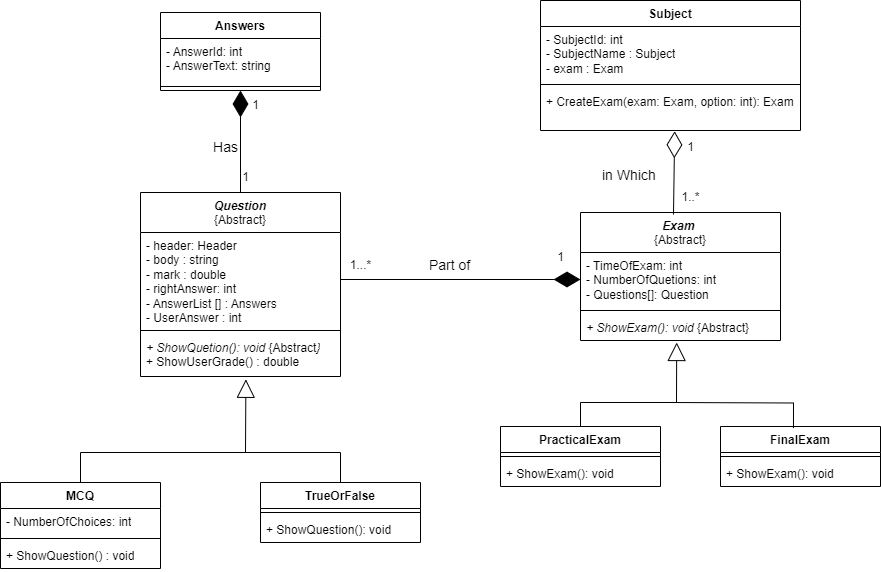

The diagram above was exported from draw.io. Its source (the exported page's mxGraphModel, read from the mxfile embedded in the PNG):
<mxGraphModel dx="1877" dy="1734" grid="1" gridSize="10" guides="1" tooltips="1" connect="1" arrows="1" fold="1" page="1" pageScale="1" pageWidth="827" pageHeight="1169" math="0" shadow="0">
  <root>
    <mxCell id="WIyWlLk6GJQsqaUBKTNV-0" />
    <mxCell id="WIyWlLk6GJQsqaUBKTNV-1" parent="WIyWlLk6GJQsqaUBKTNV-0" />
    <mxCell id="EFvIQBHuBAjncN-Wjw9L-4" value="&lt;i&gt;Question&lt;/i&gt;&lt;div&gt;&lt;span style=&quot;font-weight: normal;&quot;&gt;{Abstract}&lt;/span&gt;&lt;/div&gt;" style="swimlane;fontStyle=1;align=center;verticalAlign=top;childLayout=stackLayout;horizontal=1;startSize=40;horizontalStack=0;resizeParent=1;resizeParentMax=0;resizeLast=0;collapsible=1;marginBottom=0;whiteSpace=wrap;html=1;" parent="WIyWlLk6GJQsqaUBKTNV-1" vertex="1">
      <mxGeometry x="70" y="70" width="200" height="184" as="geometry" />
    </mxCell>
    <mxCell id="EFvIQBHuBAjncN-Wjw9L-5" value="- header: Header&lt;div&gt;- body : string&lt;/div&gt;&lt;div&gt;- mark : double&lt;/div&gt;&lt;div&gt;- rightAnswer: int&lt;/div&gt;&lt;div&gt;- AnswerList [] : Answers&lt;/div&gt;&lt;div&gt;- UserAnswer : int&lt;br&gt;&lt;div&gt;&lt;br&gt;&lt;/div&gt;&lt;/div&gt;" style="text;strokeColor=none;fillColor=none;align=left;verticalAlign=top;spacingLeft=4;spacingRight=4;overflow=hidden;rotatable=0;points=[[0,0.5],[1,0.5]];portConstraint=eastwest;whiteSpace=wrap;html=1;" parent="EFvIQBHuBAjncN-Wjw9L-4" vertex="1">
      <mxGeometry y="40" width="200" height="94" as="geometry" />
    </mxCell>
    <mxCell id="EFvIQBHuBAjncN-Wjw9L-6" value="" style="line;strokeWidth=1;fillColor=none;align=left;verticalAlign=middle;spacingTop=-1;spacingLeft=3;spacingRight=3;rotatable=0;labelPosition=right;points=[];portConstraint=eastwest;strokeColor=inherit;" parent="EFvIQBHuBAjncN-Wjw9L-4" vertex="1">
      <mxGeometry y="134" width="200" height="8" as="geometry" />
    </mxCell>
    <mxCell id="EFvIQBHuBAjncN-Wjw9L-7" value="&lt;i&gt;+ ShowQuetion(): void &lt;/i&gt;{Abstract&lt;i&gt;}&lt;/i&gt;&lt;div&gt;+ ShowUserGrade() : double&lt;/div&gt;" style="text;strokeColor=none;fillColor=none;align=left;verticalAlign=top;spacingLeft=4;spacingRight=4;overflow=hidden;rotatable=0;points=[[0,0.5],[1,0.5]];portConstraint=eastwest;whiteSpace=wrap;html=1;" parent="EFvIQBHuBAjncN-Wjw9L-4" vertex="1">
      <mxGeometry y="142" width="200" height="42" as="geometry" />
    </mxCell>
    <mxCell id="EFvIQBHuBAjncN-Wjw9L-9" value="MCQ" style="swimlane;fontStyle=1;align=center;verticalAlign=top;childLayout=stackLayout;horizontal=1;startSize=26;horizontalStack=0;resizeParent=1;resizeParentMax=0;resizeLast=0;collapsible=1;marginBottom=0;whiteSpace=wrap;html=1;" parent="WIyWlLk6GJQsqaUBKTNV-1" vertex="1">
      <mxGeometry x="-70" y="360" width="160" height="86" as="geometry" />
    </mxCell>
    <mxCell id="EFvIQBHuBAjncN-Wjw9L-10" value="- NumberOfChoices: int" style="text;strokeColor=none;fillColor=none;align=left;verticalAlign=top;spacingLeft=4;spacingRight=4;overflow=hidden;rotatable=0;points=[[0,0.5],[1,0.5]];portConstraint=eastwest;whiteSpace=wrap;html=1;" parent="EFvIQBHuBAjncN-Wjw9L-9" vertex="1">
      <mxGeometry y="26" width="160" height="26" as="geometry" />
    </mxCell>
    <mxCell id="EFvIQBHuBAjncN-Wjw9L-11" value="" style="line;strokeWidth=1;fillColor=none;align=left;verticalAlign=middle;spacingTop=-1;spacingLeft=3;spacingRight=3;rotatable=0;labelPosition=right;points=[];portConstraint=eastwest;strokeColor=inherit;" parent="EFvIQBHuBAjncN-Wjw9L-9" vertex="1">
      <mxGeometry y="52" width="160" height="8" as="geometry" />
    </mxCell>
    <mxCell id="EFvIQBHuBAjncN-Wjw9L-12" value="+ ShowQuestion() : void" style="text;strokeColor=none;fillColor=none;align=left;verticalAlign=top;spacingLeft=4;spacingRight=4;overflow=hidden;rotatable=0;points=[[0,0.5],[1,0.5]];portConstraint=eastwest;whiteSpace=wrap;html=1;" parent="EFvIQBHuBAjncN-Wjw9L-9" vertex="1">
      <mxGeometry y="60" width="160" height="26" as="geometry" />
    </mxCell>
    <mxCell id="EFvIQBHuBAjncN-Wjw9L-13" value="TrueOrFalse" style="swimlane;fontStyle=1;align=center;verticalAlign=top;childLayout=stackLayout;horizontal=1;startSize=26;horizontalStack=0;resizeParent=1;resizeParentMax=0;resizeLast=0;collapsible=1;marginBottom=0;whiteSpace=wrap;html=1;" parent="WIyWlLk6GJQsqaUBKTNV-1" vertex="1">
      <mxGeometry x="190" y="360" width="160" height="60" as="geometry">
        <mxRectangle x="190" y="360" width="110" height="30" as="alternateBounds" />
      </mxGeometry>
    </mxCell>
    <mxCell id="EFvIQBHuBAjncN-Wjw9L-15" value="" style="line;strokeWidth=1;fillColor=none;align=left;verticalAlign=middle;spacingTop=-1;spacingLeft=3;spacingRight=3;rotatable=0;labelPosition=right;points=[];portConstraint=eastwest;strokeColor=inherit;" parent="EFvIQBHuBAjncN-Wjw9L-13" vertex="1">
      <mxGeometry y="26" width="160" height="8" as="geometry" />
    </mxCell>
    <mxCell id="EFvIQBHuBAjncN-Wjw9L-16" value="+ ShowQuestion(): void" style="text;strokeColor=none;fillColor=none;align=left;verticalAlign=top;spacingLeft=4;spacingRight=4;overflow=hidden;rotatable=0;points=[[0,0.5],[1,0.5]];portConstraint=eastwest;whiteSpace=wrap;html=1;" parent="EFvIQBHuBAjncN-Wjw9L-13" vertex="1">
      <mxGeometry y="34" width="160" height="26" as="geometry" />
    </mxCell>
    <mxCell id="EFvIQBHuBAjncN-Wjw9L-17" value="&lt;i&gt;Exam&amp;nbsp;&lt;/i&gt;&lt;div&gt;&lt;span style=&quot;font-weight: normal;&quot;&gt;{Abstract}&lt;/span&gt;&lt;/div&gt;" style="swimlane;fontStyle=1;align=center;verticalAlign=top;childLayout=stackLayout;horizontal=1;startSize=40;horizontalStack=0;resizeParent=1;resizeParentMax=0;resizeLast=0;collapsible=1;marginBottom=0;whiteSpace=wrap;html=1;" parent="WIyWlLk6GJQsqaUBKTNV-1" vertex="1">
      <mxGeometry x="510" y="90" width="200" height="128" as="geometry" />
    </mxCell>
    <mxCell id="EFvIQBHuBAjncN-Wjw9L-18" value="- TimeOfExam: int&lt;div&gt;- NumberOfQuetions: int&lt;/div&gt;&lt;div&gt;- Questions[]: Question&lt;/div&gt;" style="text;strokeColor=none;fillColor=none;align=left;verticalAlign=top;spacingLeft=4;spacingRight=4;overflow=hidden;rotatable=0;points=[[0,0.5],[1,0.5]];portConstraint=eastwest;whiteSpace=wrap;html=1;" parent="EFvIQBHuBAjncN-Wjw9L-17" vertex="1">
      <mxGeometry y="40" width="200" height="54" as="geometry" />
    </mxCell>
    <mxCell id="EFvIQBHuBAjncN-Wjw9L-19" value="" style="line;strokeWidth=1;fillColor=none;align=left;verticalAlign=middle;spacingTop=-1;spacingLeft=3;spacingRight=3;rotatable=0;labelPosition=right;points=[];portConstraint=eastwest;strokeColor=inherit;" parent="EFvIQBHuBAjncN-Wjw9L-17" vertex="1">
      <mxGeometry y="94" width="200" height="8" as="geometry" />
    </mxCell>
    <mxCell id="EFvIQBHuBAjncN-Wjw9L-20" value="&lt;i&gt;+ ShowExam(): void &lt;/i&gt;{Abstract}" style="text;strokeColor=none;fillColor=none;align=left;verticalAlign=top;spacingLeft=4;spacingRight=4;overflow=hidden;rotatable=0;points=[[0,0.5],[1,0.5]];portConstraint=eastwest;whiteSpace=wrap;html=1;" parent="EFvIQBHuBAjncN-Wjw9L-17" vertex="1">
      <mxGeometry y="102" width="200" height="26" as="geometry" />
    </mxCell>
    <mxCell id="EFvIQBHuBAjncN-Wjw9L-21" value="PracticalExam" style="swimlane;fontStyle=1;align=center;verticalAlign=top;childLayout=stackLayout;horizontal=1;startSize=26;horizontalStack=0;resizeParent=1;resizeParentMax=0;resizeLast=0;collapsible=1;marginBottom=0;whiteSpace=wrap;html=1;" parent="WIyWlLk6GJQsqaUBKTNV-1" vertex="1">
      <mxGeometry x="430" y="304" width="160" height="60" as="geometry" />
    </mxCell>
    <mxCell id="EFvIQBHuBAjncN-Wjw9L-23" value="" style="line;strokeWidth=1;fillColor=none;align=left;verticalAlign=middle;spacingTop=-1;spacingLeft=3;spacingRight=3;rotatable=0;labelPosition=right;points=[];portConstraint=eastwest;strokeColor=inherit;" parent="EFvIQBHuBAjncN-Wjw9L-21" vertex="1">
      <mxGeometry y="26" width="160" height="8" as="geometry" />
    </mxCell>
    <mxCell id="EFvIQBHuBAjncN-Wjw9L-24" value="+ ShowExam(): void" style="text;strokeColor=none;fillColor=none;align=left;verticalAlign=top;spacingLeft=4;spacingRight=4;overflow=hidden;rotatable=0;points=[[0,0.5],[1,0.5]];portConstraint=eastwest;whiteSpace=wrap;html=1;" parent="EFvIQBHuBAjncN-Wjw9L-21" vertex="1">
      <mxGeometry y="34" width="160" height="26" as="geometry" />
    </mxCell>
    <mxCell id="EFvIQBHuBAjncN-Wjw9L-25" value="FinalExam" style="swimlane;fontStyle=1;align=center;verticalAlign=top;childLayout=stackLayout;horizontal=1;startSize=26;horizontalStack=0;resizeParent=1;resizeParentMax=0;resizeLast=0;collapsible=1;marginBottom=0;whiteSpace=wrap;html=1;" parent="WIyWlLk6GJQsqaUBKTNV-1" vertex="1">
      <mxGeometry x="650" y="304" width="160" height="60" as="geometry" />
    </mxCell>
    <mxCell id="EFvIQBHuBAjncN-Wjw9L-27" value="" style="line;strokeWidth=1;fillColor=none;align=left;verticalAlign=middle;spacingTop=-1;spacingLeft=3;spacingRight=3;rotatable=0;labelPosition=right;points=[];portConstraint=eastwest;strokeColor=inherit;" parent="EFvIQBHuBAjncN-Wjw9L-25" vertex="1">
      <mxGeometry y="26" width="160" height="8" as="geometry" />
    </mxCell>
    <mxCell id="EFvIQBHuBAjncN-Wjw9L-28" value="+ ShowExam(): void" style="text;strokeColor=none;fillColor=none;align=left;verticalAlign=top;spacingLeft=4;spacingRight=4;overflow=hidden;rotatable=0;points=[[0,0.5],[1,0.5]];portConstraint=eastwest;whiteSpace=wrap;html=1;" parent="EFvIQBHuBAjncN-Wjw9L-25" vertex="1">
      <mxGeometry y="34" width="160" height="26" as="geometry" />
    </mxCell>
    <mxCell id="EFvIQBHuBAjncN-Wjw9L-31" value="Subject" style="swimlane;fontStyle=1;align=center;verticalAlign=top;childLayout=stackLayout;horizontal=1;startSize=26;horizontalStack=0;resizeParent=1;resizeParentMax=0;resizeLast=0;collapsible=1;marginBottom=0;whiteSpace=wrap;html=1;" parent="WIyWlLk6GJQsqaUBKTNV-1" vertex="1">
      <mxGeometry x="470" y="-122" width="260" height="130" as="geometry" />
    </mxCell>
    <mxCell id="EFvIQBHuBAjncN-Wjw9L-32" value="- SubjectId: int&lt;div&gt;- SubjectName : Subject&lt;/div&gt;&lt;div&gt;- exam : Exam&lt;/div&gt;" style="text;strokeColor=none;fillColor=none;align=left;verticalAlign=top;spacingLeft=4;spacingRight=4;overflow=hidden;rotatable=0;points=[[0,0.5],[1,0.5]];portConstraint=eastwest;whiteSpace=wrap;html=1;" parent="EFvIQBHuBAjncN-Wjw9L-31" vertex="1">
      <mxGeometry y="26" width="260" height="54" as="geometry" />
    </mxCell>
    <mxCell id="EFvIQBHuBAjncN-Wjw9L-33" value="" style="line;strokeWidth=1;fillColor=none;align=left;verticalAlign=middle;spacingTop=-1;spacingLeft=3;spacingRight=3;rotatable=0;labelPosition=right;points=[];portConstraint=eastwest;strokeColor=inherit;" parent="EFvIQBHuBAjncN-Wjw9L-31" vertex="1">
      <mxGeometry y="80" width="260" height="8" as="geometry" />
    </mxCell>
    <mxCell id="EFvIQBHuBAjncN-Wjw9L-34" value="+ CreateExam(exam: Exam, option: int): Exam" style="text;strokeColor=none;fillColor=none;align=left;verticalAlign=top;spacingLeft=4;spacingRight=4;overflow=hidden;rotatable=0;points=[[0,0.5],[1,0.5]];portConstraint=eastwest;whiteSpace=wrap;html=1;" parent="EFvIQBHuBAjncN-Wjw9L-31" vertex="1">
      <mxGeometry y="88" width="260" height="42" as="geometry" />
    </mxCell>
    <mxCell id="_fnuOs5eF2A2Cs9Q2Tv--0" value="" style="endArrow=block;endSize=16;endFill=0;html=1;rounded=0;exitX=0.5;exitY=0;exitDx=0;exitDy=0;entryX=0.527;entryY=1.067;entryDx=0;entryDy=0;entryPerimeter=0;" edge="1" parent="WIyWlLk6GJQsqaUBKTNV-1" source="EFvIQBHuBAjncN-Wjw9L-9" target="EFvIQBHuBAjncN-Wjw9L-7">
      <mxGeometry x="0.588" y="-252" width="160" relative="1" as="geometry">
        <mxPoint x="300" y="300" as="sourcePoint" />
        <mxPoint x="460" y="300" as="targetPoint" />
        <Array as="points">
          <mxPoint x="10" y="330" />
          <mxPoint x="175" y="330" />
        </Array>
        <mxPoint x="-217" y="248" as="offset" />
      </mxGeometry>
    </mxCell>
    <mxCell id="_fnuOs5eF2A2Cs9Q2Tv--2" value="" style="endArrow=none;html=1;edgeStyle=orthogonalEdgeStyle;rounded=0;entryX=0.5;entryY=0;entryDx=0;entryDy=0;" edge="1" parent="WIyWlLk6GJQsqaUBKTNV-1" target="EFvIQBHuBAjncN-Wjw9L-13">
      <mxGeometry relative="1" as="geometry">
        <mxPoint x="170" y="330" as="sourcePoint" />
        <mxPoint x="460" y="300" as="targetPoint" />
        <Array as="points">
          <mxPoint x="270" y="330" />
        </Array>
      </mxGeometry>
    </mxCell>
    <mxCell id="_fnuOs5eF2A2Cs9Q2Tv--7" value="" style="endArrow=block;endSize=16;endFill=0;html=1;rounded=0;exitX=0.5;exitY=0;exitDx=0;exitDy=0;entryX=0.481;entryY=1.077;entryDx=0;entryDy=0;entryPerimeter=0;" edge="1" parent="WIyWlLk6GJQsqaUBKTNV-1" source="EFvIQBHuBAjncN-Wjw9L-21" target="EFvIQBHuBAjncN-Wjw9L-20">
      <mxGeometry x="-0.5767" y="61" width="160" relative="1" as="geometry">
        <mxPoint x="500" y="280" as="sourcePoint" />
        <mxPoint x="660" y="280" as="targetPoint" />
        <Array as="points">
          <mxPoint x="510" y="280" />
          <mxPoint x="606" y="280" />
        </Array>
        <mxPoint as="offset" />
      </mxGeometry>
    </mxCell>
    <mxCell id="_fnuOs5eF2A2Cs9Q2Tv--9" value="" style="endArrow=none;html=1;edgeStyle=orthogonalEdgeStyle;rounded=0;entryX=0.456;entryY=0.027;entryDx=0;entryDy=0;entryPerimeter=0;" edge="1" parent="WIyWlLk6GJQsqaUBKTNV-1" target="EFvIQBHuBAjncN-Wjw9L-25">
      <mxGeometry relative="1" as="geometry">
        <mxPoint x="600" y="280" as="sourcePoint" />
        <mxPoint x="720" y="280" as="targetPoint" />
      </mxGeometry>
    </mxCell>
    <mxCell id="_fnuOs5eF2A2Cs9Q2Tv--12" value="" style="endArrow=diamondThin;endFill=1;endSize=24;html=1;rounded=0;entryX=0;entryY=0.5;entryDx=0;entryDy=0;exitX=1;exitY=0.5;exitDx=0;exitDy=0;" edge="1" parent="WIyWlLk6GJQsqaUBKTNV-1" source="EFvIQBHuBAjncN-Wjw9L-5" target="EFvIQBHuBAjncN-Wjw9L-18">
      <mxGeometry width="160" relative="1" as="geometry">
        <mxPoint x="300" y="220" as="sourcePoint" />
        <mxPoint x="460" y="220" as="targetPoint" />
      </mxGeometry>
    </mxCell>
    <mxCell id="_fnuOs5eF2A2Cs9Q2Tv--13" value="1" style="text;html=1;align=center;verticalAlign=middle;resizable=0;points=[];autosize=1;strokeColor=none;fillColor=none;" vertex="1" parent="WIyWlLk6GJQsqaUBKTNV-1">
      <mxGeometry x="475" y="120" width="30" height="30" as="geometry" />
    </mxCell>
    <mxCell id="_fnuOs5eF2A2Cs9Q2Tv--14" value="1...*" style="text;html=1;align=center;verticalAlign=middle;resizable=0;points=[];autosize=1;strokeColor=none;fillColor=none;" vertex="1" parent="WIyWlLk6GJQsqaUBKTNV-1">
      <mxGeometry x="270" y="128" width="40" height="30" as="geometry" />
    </mxCell>
    <mxCell id="_fnuOs5eF2A2Cs9Q2Tv--15" value="&lt;font style=&quot;font-size: 14px;&quot;&gt;Part of&lt;/font&gt;" style="text;html=1;align=center;verticalAlign=middle;resizable=0;points=[];autosize=1;strokeColor=none;fillColor=none;" vertex="1" parent="WIyWlLk6GJQsqaUBKTNV-1">
      <mxGeometry x="349" y="128" width="60" height="30" as="geometry" />
    </mxCell>
    <mxCell id="_fnuOs5eF2A2Cs9Q2Tv--16" value="Answers" style="swimlane;fontStyle=1;align=center;verticalAlign=top;childLayout=stackLayout;horizontal=1;startSize=26;horizontalStack=0;resizeParent=1;resizeParentMax=0;resizeLast=0;collapsible=1;marginBottom=0;whiteSpace=wrap;html=1;" vertex="1" parent="WIyWlLk6GJQsqaUBKTNV-1">
      <mxGeometry x="90" y="-110" width="160" height="78" as="geometry" />
    </mxCell>
    <mxCell id="_fnuOs5eF2A2Cs9Q2Tv--17" value="- AnswerId: int&lt;div&gt;- AnswerText: string&lt;/div&gt;" style="text;strokeColor=none;fillColor=none;align=left;verticalAlign=top;spacingLeft=4;spacingRight=4;overflow=hidden;rotatable=0;points=[[0,0.5],[1,0.5]];portConstraint=eastwest;whiteSpace=wrap;html=1;" vertex="1" parent="_fnuOs5eF2A2Cs9Q2Tv--16">
      <mxGeometry y="26" width="160" height="44" as="geometry" />
    </mxCell>
    <mxCell id="_fnuOs5eF2A2Cs9Q2Tv--18" value="" style="line;strokeWidth=1;fillColor=none;align=left;verticalAlign=middle;spacingTop=-1;spacingLeft=3;spacingRight=3;rotatable=0;labelPosition=right;points=[];portConstraint=eastwest;strokeColor=inherit;" vertex="1" parent="_fnuOs5eF2A2Cs9Q2Tv--16">
      <mxGeometry y="70" width="160" height="8" as="geometry" />
    </mxCell>
    <mxCell id="_fnuOs5eF2A2Cs9Q2Tv--20" value="" style="endArrow=diamondThin;endFill=1;endSize=24;html=1;rounded=0;entryX=0.5;entryY=1;entryDx=0;entryDy=0;exitX=0.5;exitY=0;exitDx=0;exitDy=0;" edge="1" parent="WIyWlLk6GJQsqaUBKTNV-1" source="EFvIQBHuBAjncN-Wjw9L-4" target="_fnuOs5eF2A2Cs9Q2Tv--16">
      <mxGeometry width="160" relative="1" as="geometry">
        <mxPoint x="-20" y="30" as="sourcePoint" />
        <mxPoint x="140" y="30" as="targetPoint" />
      </mxGeometry>
    </mxCell>
    <mxCell id="_fnuOs5eF2A2Cs9Q2Tv--21" value="1" style="text;html=1;align=center;verticalAlign=middle;resizable=0;points=[];autosize=1;strokeColor=none;fillColor=none;" vertex="1" parent="WIyWlLk6GJQsqaUBKTNV-1">
      <mxGeometry x="170" y="-32" width="30" height="30" as="geometry" />
    </mxCell>
    <mxCell id="_fnuOs5eF2A2Cs9Q2Tv--22" value="1" style="text;html=1;align=center;verticalAlign=middle;resizable=0;points=[];autosize=1;strokeColor=none;fillColor=none;" vertex="1" parent="WIyWlLk6GJQsqaUBKTNV-1">
      <mxGeometry x="160" y="40" width="30" height="30" as="geometry" />
    </mxCell>
    <mxCell id="_fnuOs5eF2A2Cs9Q2Tv--23" value="" style="endArrow=diamondThin;endFill=0;endSize=24;html=1;rounded=0;entryX=0.516;entryY=1.019;entryDx=0;entryDy=0;entryPerimeter=0;exitX=0.465;exitY=0.016;exitDx=0;exitDy=0;exitPerimeter=0;" edge="1" parent="WIyWlLk6GJQsqaUBKTNV-1" source="EFvIQBHuBAjncN-Wjw9L-17" target="EFvIQBHuBAjncN-Wjw9L-34">
      <mxGeometry width="160" relative="1" as="geometry">
        <mxPoint x="344" y="80" as="sourcePoint" />
        <mxPoint x="504" y="80" as="targetPoint" />
        <Array as="points" />
      </mxGeometry>
    </mxCell>
    <mxCell id="_fnuOs5eF2A2Cs9Q2Tv--24" value="1..*" style="text;html=1;align=center;verticalAlign=middle;resizable=0;points=[];autosize=1;strokeColor=none;fillColor=none;" vertex="1" parent="WIyWlLk6GJQsqaUBKTNV-1">
      <mxGeometry x="600" y="60" width="40" height="30" as="geometry" />
    </mxCell>
    <mxCell id="_fnuOs5eF2A2Cs9Q2Tv--25" value="1" style="text;html=1;align=center;verticalAlign=middle;resizable=0;points=[];autosize=1;strokeColor=none;fillColor=none;" vertex="1" parent="WIyWlLk6GJQsqaUBKTNV-1">
      <mxGeometry x="605" y="10" width="30" height="30" as="geometry" />
    </mxCell>
    <mxCell id="_fnuOs5eF2A2Cs9Q2Tv--26" value="&lt;font style=&quot;font-size: 14px;&quot;&gt;Has&lt;/font&gt;" style="text;html=1;align=center;verticalAlign=middle;resizable=0;points=[];autosize=1;strokeColor=none;fillColor=none;" vertex="1" parent="WIyWlLk6GJQsqaUBKTNV-1">
      <mxGeometry x="130" y="10" width="50" height="30" as="geometry" />
    </mxCell>
    <mxCell id="_fnuOs5eF2A2Cs9Q2Tv--27" value="&lt;font style=&quot;font-size: 14px;&quot;&gt;in Which&lt;/font&gt;&amp;nbsp;" style="text;html=1;align=center;verticalAlign=middle;resizable=0;points=[];autosize=1;strokeColor=none;fillColor=none;" vertex="1" parent="WIyWlLk6GJQsqaUBKTNV-1">
      <mxGeometry x="520" y="38" width="80" height="30" as="geometry" />
    </mxCell>
  </root>
</mxGraphModel>